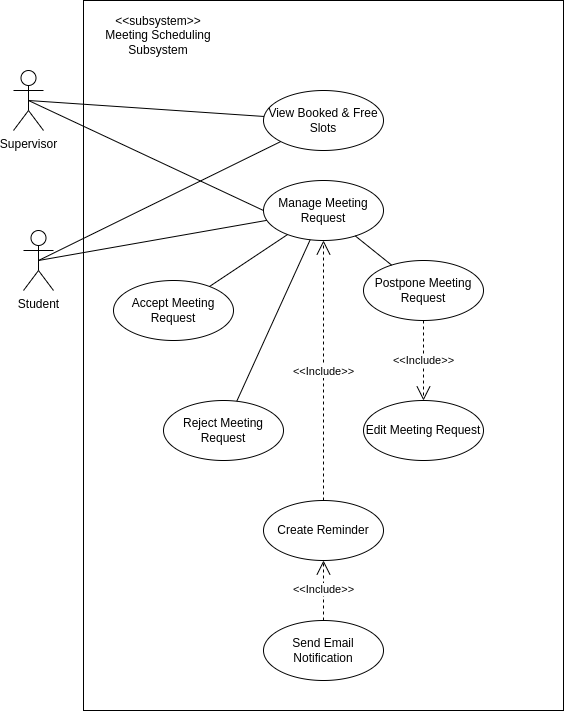

The diagram above was exported from draw.io. Its source (the exported page's mxGraphModel, read from the mxfile embedded in the PNG):
<mxGraphModel dx="926" dy="551" grid="1" gridSize="10" guides="1" tooltips="1" connect="1" arrows="1" fold="1" page="1" pageScale="1" pageWidth="850" pageHeight="1100" math="0" shadow="0">
  <root>
    <mxCell id="0" />
    <mxCell id="1" parent="0" />
    <mxCell id="Cfb6odIDkDicDTQsMnT--1" value="" style="rounded=0;whiteSpace=wrap;html=1;" parent="1" vertex="1">
      <mxGeometry x="110" y="10" width="480" height="710" as="geometry" />
    </mxCell>
    <mxCell id="Cfb6odIDkDicDTQsMnT--2" value="&amp;lt;&amp;lt;subsystem&amp;gt;&amp;gt;&lt;br&gt;Meeting Scheduling Subsystem" style="text;html=1;strokeColor=none;fillColor=none;align=center;verticalAlign=middle;whiteSpace=wrap;rounded=0;" parent="1" vertex="1">
      <mxGeometry x="100" y="30" width="170" height="30" as="geometry" />
    </mxCell>
    <mxCell id="Cfb6odIDkDicDTQsMnT--3" value="Supervisor" style="shape=umlActor;verticalLabelPosition=bottom;verticalAlign=top;html=1;outlineConnect=0;" parent="1" vertex="1">
      <mxGeometry x="40" y="80" width="30" height="60" as="geometry" />
    </mxCell>
    <mxCell id="Cfb6odIDkDicDTQsMnT--4" value="Manage Meeting Request" style="ellipse;whiteSpace=wrap;html=1;" parent="1" vertex="1">
      <mxGeometry x="290" y="190" width="120" height="60" as="geometry" />
    </mxCell>
    <mxCell id="Cfb6odIDkDicDTQsMnT--6" value="View Booked &amp;amp; Free Slots" style="ellipse;whiteSpace=wrap;html=1;" parent="1" vertex="1">
      <mxGeometry x="290" y="100" width="120" height="60" as="geometry" />
    </mxCell>
    <mxCell id="Cfb6odIDkDicDTQsMnT--12" value="" style="endArrow=none;html=1;rounded=0;exitX=0.5;exitY=0.5;exitDx=0;exitDy=0;exitPerimeter=0;" parent="1" target="Cfb6odIDkDicDTQsMnT--6" edge="1" source="Cfb6odIDkDicDTQsMnT--3">
      <mxGeometry width="50" height="50" relative="1" as="geometry">
        <mxPoint x="90" y="190" as="sourcePoint" />
        <mxPoint x="210" y="150" as="targetPoint" />
      </mxGeometry>
    </mxCell>
    <mxCell id="Cfb6odIDkDicDTQsMnT--14" value="" style="endArrow=none;html=1;rounded=0;entryX=0;entryY=0.5;entryDx=0;entryDy=0;exitX=0.5;exitY=0.5;exitDx=0;exitDy=0;exitPerimeter=0;" parent="1" target="Cfb6odIDkDicDTQsMnT--4" edge="1" source="Cfb6odIDkDicDTQsMnT--3">
      <mxGeometry width="50" height="50" relative="1" as="geometry">
        <mxPoint x="100" y="390" as="sourcePoint" />
        <mxPoint x="238" y="351" as="targetPoint" />
      </mxGeometry>
    </mxCell>
    <mxCell id="Cfb6odIDkDicDTQsMnT--22" value="Create Reminder" style="ellipse;whiteSpace=wrap;html=1;" parent="1" vertex="1">
      <mxGeometry x="290" y="510" width="120" height="60" as="geometry" />
    </mxCell>
    <mxCell id="Cfb6odIDkDicDTQsMnT--23" value="Send Email Notification" style="ellipse;whiteSpace=wrap;html=1;" parent="1" vertex="1">
      <mxGeometry x="290" y="630" width="120" height="60" as="geometry" />
    </mxCell>
    <mxCell id="Cfb6odIDkDicDTQsMnT--26" value="&amp;lt;&amp;lt;Include&amp;gt;&amp;gt;" style="endArrow=open;endSize=12;dashed=1;html=1;rounded=0;" parent="1" source="Cfb6odIDkDicDTQsMnT--22" target="Cfb6odIDkDicDTQsMnT--4" edge="1">
      <mxGeometry width="160" relative="1" as="geometry">
        <mxPoint x="667" y="209" as="sourcePoint" />
        <mxPoint x="540" y="-218" as="targetPoint" />
        <Array as="points" />
      </mxGeometry>
    </mxCell>
    <mxCell id="Cfb6odIDkDicDTQsMnT--27" value="&amp;lt;&amp;lt;Include&amp;gt;&amp;gt;" style="endArrow=open;endSize=12;dashed=1;html=1;rounded=0;exitX=0.5;exitY=0;exitDx=0;exitDy=0;entryX=0.5;entryY=1;entryDx=0;entryDy=0;" parent="1" source="Cfb6odIDkDicDTQsMnT--23" target="Cfb6odIDkDicDTQsMnT--22" edge="1">
      <mxGeometry width="160" relative="1" as="geometry">
        <mxPoint x="650" y="230" as="sourcePoint" />
        <mxPoint x="550" y="230" as="targetPoint" />
      </mxGeometry>
    </mxCell>
    <mxCell id="oNpj9O5SAv9oY-jx8ZRF-2" value="Postpone Meeting Request" style="ellipse;whiteSpace=wrap;html=1;" vertex="1" parent="1">
      <mxGeometry x="390" y="270" width="120" height="60" as="geometry" />
    </mxCell>
    <mxCell id="oNpj9O5SAv9oY-jx8ZRF-3" value="Edit Meeting Request" style="ellipse;whiteSpace=wrap;html=1;" vertex="1" parent="1">
      <mxGeometry x="390" y="410" width="120" height="60" as="geometry" />
    </mxCell>
    <mxCell id="oNpj9O5SAv9oY-jx8ZRF-4" value="" style="endArrow=none;html=1;rounded=0;" edge="1" parent="1" source="oNpj9O5SAv9oY-jx8ZRF-2" target="Cfb6odIDkDicDTQsMnT--4">
      <mxGeometry width="50" height="50" relative="1" as="geometry">
        <mxPoint x="360" y="320" as="sourcePoint" />
        <mxPoint x="410" y="270" as="targetPoint" />
      </mxGeometry>
    </mxCell>
    <mxCell id="oNpj9O5SAv9oY-jx8ZRF-6" value="Student" style="shape=umlActor;verticalLabelPosition=bottom;verticalAlign=top;html=1;outlineConnect=0;" vertex="1" parent="1">
      <mxGeometry x="50" y="240" width="30" height="60" as="geometry" />
    </mxCell>
    <mxCell id="oNpj9O5SAv9oY-jx8ZRF-7" value="" style="endArrow=none;html=1;rounded=0;exitX=0.5;exitY=0.5;exitDx=0;exitDy=0;exitPerimeter=0;" edge="1" parent="1" source="oNpj9O5SAv9oY-jx8ZRF-6" target="Cfb6odIDkDicDTQsMnT--6">
      <mxGeometry width="50" height="50" relative="1" as="geometry">
        <mxPoint x="75" y="250" as="sourcePoint" />
        <mxPoint x="313" y="158" as="targetPoint" />
      </mxGeometry>
    </mxCell>
    <mxCell id="oNpj9O5SAv9oY-jx8ZRF-8" value="" style="endArrow=none;html=1;rounded=0;exitX=0.5;exitY=0.5;exitDx=0;exitDy=0;exitPerimeter=0;" edge="1" parent="1" source="oNpj9O5SAv9oY-jx8ZRF-6" target="Cfb6odIDkDicDTQsMnT--4">
      <mxGeometry width="50" height="50" relative="1" as="geometry">
        <mxPoint x="75" y="130" as="sourcePoint" />
        <mxPoint x="300" y="138" as="targetPoint" />
      </mxGeometry>
    </mxCell>
    <mxCell id="oNpj9O5SAv9oY-jx8ZRF-9" value="&amp;lt;&amp;lt;Include&amp;gt;&amp;gt;" style="endArrow=open;endSize=12;dashed=1;html=1;rounded=0;" edge="1" parent="1" source="oNpj9O5SAv9oY-jx8ZRF-2" target="oNpj9O5SAv9oY-jx8ZRF-3">
      <mxGeometry width="160" relative="1" as="geometry">
        <mxPoint x="360" y="520" as="sourcePoint" />
        <mxPoint x="360" y="260" as="targetPoint" />
        <Array as="points" />
      </mxGeometry>
    </mxCell>
    <mxCell id="oNpj9O5SAv9oY-jx8ZRF-12" value="Accept Meeting Request" style="ellipse;whiteSpace=wrap;html=1;" vertex="1" parent="1">
      <mxGeometry x="140" y="290" width="120" height="60" as="geometry" />
    </mxCell>
    <mxCell id="oNpj9O5SAv9oY-jx8ZRF-13" value="Reject Meeting Request" style="ellipse;whiteSpace=wrap;html=1;" vertex="1" parent="1">
      <mxGeometry x="190" y="410" width="120" height="60" as="geometry" />
    </mxCell>
    <mxCell id="oNpj9O5SAv9oY-jx8ZRF-14" value="" style="endArrow=none;html=1;rounded=0;" edge="1" parent="1" source="oNpj9O5SAv9oY-jx8ZRF-12" target="Cfb6odIDkDicDTQsMnT--4">
      <mxGeometry width="50" height="50" relative="1" as="geometry">
        <mxPoint x="447" y="421" as="sourcePoint" />
        <mxPoint x="373" y="259" as="targetPoint" />
      </mxGeometry>
    </mxCell>
    <mxCell id="oNpj9O5SAv9oY-jx8ZRF-15" value="" style="endArrow=none;html=1;rounded=0;" edge="1" parent="1" source="oNpj9O5SAv9oY-jx8ZRF-13" target="Cfb6odIDkDicDTQsMnT--4">
      <mxGeometry width="50" height="50" relative="1" as="geometry">
        <mxPoint x="246" y="306" as="sourcePoint" />
        <mxPoint x="324" y="254" as="targetPoint" />
      </mxGeometry>
    </mxCell>
  </root>
</mxGraphModel>